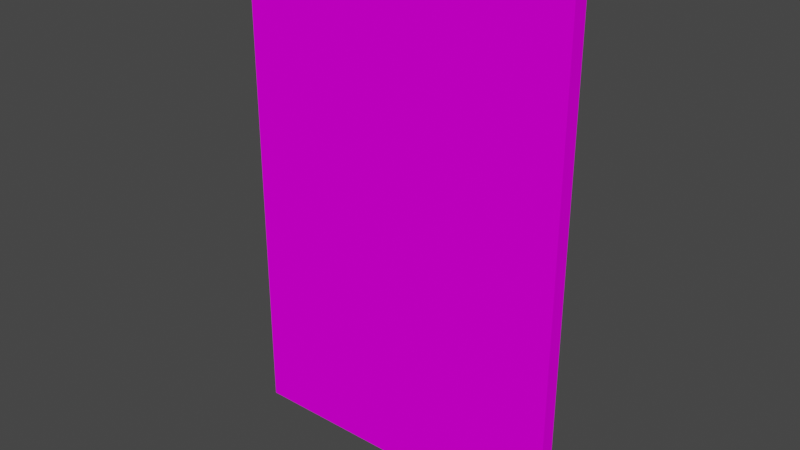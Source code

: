 # Source: SM_DOOR_01.blend  (saved by Blender 3.1.7; exported with 4.5.12 LTS)
import bpy
from mathutils import Matrix  # noqa: F401  (used for matrix-valued properties, if any)

bpy.ops.wm.read_factory_settings(use_empty=True)
scene = bpy.context.scene
scene.name = 'Scene'

# ---- collections
col_sm_door_01 = bpy.data.collections.new('SM_DOOR_01'); scene.collection.children.link(col_sm_door_01)

# ---- images (referenced by path relative to the original .blend; pixels are not part of the script)
import os
ASSET_DIR = os.environ.get("B2B_ASSET_DIR", "")  # directory of the original .blend (textures are referenced by path, not embedded)
HERE = os.path.dirname(os.path.abspath(__file__))  # packed textures are extracted next to this script under _unpacked/

def load_image(name, relpath, width, height, colorspace="sRGB"):
    """Load a texture the original file referenced (path relative to the .blend, or extracted next to this script)."""
    p = next((c for c in (os.path.join(HERE, relpath), os.path.join(ASSET_DIR, relpath)) if relpath and os.path.exists(c)), "")
    if p:
        img = bpy.data.images.load(p, check_existing=True)
        img.name = name
    else:  # same state as the original file: an image datablock whose file is absent (Cycles renders it pink)
        img = bpy.data.images.new(name, width, height)
        img.source = "FILE"
        img.filepath = "//" + (relpath or name)
    img.colorspace_settings.name = colorspace
    return img
img_door_png = load_image('door.PNG', 'door.PNG', 1024, 1024, 'sRGB')

# ---- materials (node trees are filled in below, after node groups)
mat_lyt_makdv_0 = bpy.data.materials.new('lyt_makdv.0')
mat_lyt_makdv_0.use_transparent_shadow = False
mat_lyt_makdv_0.diffuse_color = (0.5882, 0.5882, 0.5882, 1.0)
mat_lyt_makdv_0.roughness = 1.0
mat_lyt_makdv_0.specular_intensity = 0.0

# ---- material node trees
mat_lyt_makdv_0.use_nodes = True; mat_lyt_makdv_0.node_tree.nodes.clear()
_N = mat_lyt_makdv_0.node_tree.nodes; _L = mat_lyt_makdv_0.node_tree.links
n0 = _N.new('ShaderNodeBsdfPrincipled'); n0.name = 'Principled BSDF'; n0.location = (10, 300)
n0.distribution = 'GGX'
n0.subsurface_method = 'RANDOM_WALK_SKIN'
n0.inputs[2].default_value = 1.0
n0.inputs[3].default_value = 1.45
n0.inputs[13].default_value = 0.0
n0.inputs[27].default_value = (0.0, 0.0, 0.0, 1.0)
n0.inputs[28].default_value = 1.0
n1 = _N.new('ShaderNodeOutputMaterial'); n1.name = 'Material Output'; n1.location = (300, 300)
n2 = _N.new('ShaderNodeTexImage'); n2.name = 'Image Texture'; n2.location = (-300, 600)
n2.label = 'door'
n2.image = img_door_png
_L.new(n0.outputs[0], n1.inputs[0])
_L.new(n2.outputs[0], n0.inputs[0])
n1.is_active_output = True

# ---- world
world_world = bpy.data.worlds.new('World'); scene.world = world_world
world_world.use_nodes = True; world_world.node_tree.nodes.clear()
_N = world_world.node_tree.nodes; _L = world_world.node_tree.links
n0 = _N.new('ShaderNodeOutputWorld'); n0.name = 'World Output'; n0.location = (300, 300)
n1 = _N.new('ShaderNodeBackground'); n1.name = 'Background'; n1.location = (10, 300)
n1.inputs[0].default_value = (0.05088, 0.05088, 0.05088, 1.0)
_L.new(n1.outputs[0], n0.inputs[0])
n0.is_active_output = True
world_world.color = (0.05088, 0.05088, 0.05088)
world_world.use_sun_shadow = False
world_world.sun_shadow_jitter_overblur = 0.0

# ---- meshes
me_sm_door_01 = bpy.data.meshes.new('SM_DOOR_01')
me_sm_door_01.from_pydata([(-0.0001352, -0.03187, 1.081), (-0.0001352, -0.03187, -1.081), (1.422, 0.03207, -1.081), (1.422, -0.0323, -1.081), (1.422, -0.0323, 1.081), (-0.000212, 0.03205, -1.081), (1.422, 0.03207, 1.081), (-0.000212, 0.03205, 1.081)], [], [(7, 0, 6), (4, 6, 0), (3, 1, 2), (5, 2, 1), (4, 0, 3), (1, 3, 0), (6, 4, 2), (3, 2, 4), (7, 6, 5), (2, 5, 6), (0, 7, 1), (5, 1, 7)])
me_sm_door_01.polygons.foreach_set('use_smooth', [True] * 12)
_k = set([(0, 1), (0, 3), (0, 4), (0, 6), (0, 7), (1, 2), (1, 3), (1, 5), (1, 7), (2, 3), (2, 4), (2, 5), (2, 6), (3, 4), (4, 6), (5, 6), (5, 7), (6, 7)])
me_sm_door_01.attributes.new('sharp_edge', 'BOOLEAN', 'EDGE').data.foreach_set('value', [ (min(e.vertices), max(e.vertices)) in _k for e in me_sm_door_01.edges])
_uv = me_sm_door_01.uv_layers.new(name='UVMap')
_uv.uv.foreach_set('vector', [0.93, 2.0, 0.93, 2.0, 0.36, 2.0, 0.36, 2.0, 0.36, 2.0, 0.93, 2.0, 0.34, 1.0, 0.93, 1.0, 0.34, 1.0, 0.93, 1.0, 0.34, 1.0, 0.93, 1.0, 0.36, 2.0, 0.93, 2.0, 0.34, 1.0, 0.93, 1.0, 0.34, 1.0, 0.93, 2.0, 0.36, 2.0, 0.36, 2.0, 0.34, 1.0, 0.34, 1.0, 0.34, 1.0, 0.36, 2.0, 0.93, 2.0, 0.36, 2.0, 0.93, 1.0, 0.34, 1.0, 0.93, 1.0, 0.36, 2.0, 0.93, 2.0, 0.93, 2.0, 0.93, 1.0, 0.93, 1.0, 0.93, 1.0, 0.93, 2.0])
_ca = me_sm_door_01.color_attributes.new('Col', 'BYTE_COLOR', 'CORNER')
_ca.data.foreach_set('color', [0.1714, 0.1559, 0.1384, 1.0, 0.1714, 0.1559, 0.1384, 1.0, 0.1714, 0.1559, 0.1384, 1.0, 0.1714, 0.1559, 0.1384, 1.0, 0.1714, 0.1559, 0.1384, 1.0, 0.1714, 0.1559, 0.1384, 1.0, 0.0137, 0.01229, 0.01161, 1.0, 0.0137, 0.01229, 0.01161, 1.0, 0.0137, 0.01229, 0.01161, 1.0, 0.0137, 0.01229, 0.01161, 1.0, 0.0137, 0.01229, 0.01161, 1.0, 0.0137, 0.01229, 0.01161, 1.0, 0.9047, 0.8963, 0.4851, 1.0, 0.8796, 0.8714, 0.4735, 1.0, 0.5583, 0.552, 0.3278, 1.0, 0.5089, 0.4969, 0.305, 1.0, 0.5583, 0.5457, 0.3278, 1.0, 0.8796, 0.8714, 0.4735, 1.0, 0.004391, 0.004391, 0.004025, 1.0, 0.004391, 0.004391, 0.004025, 1.0, 0.004391, 0.004391, 0.004025, 1.0, 0.004391, 0.004391, 0.004025, 1.0, 0.004391, 0.004391, 0.004025, 1.0, 0.004391, 0.004391, 0.004025, 1.0, 0.006049, 0.005605, 0.005605, 1.0, 0.006049, 0.005605, 0.005605, 1.0, 0.006049, 0.005605, 0.005605, 1.0, 0.006049, 0.005605, 0.005605, 1.0, 0.006049, 0.005605, 0.005605, 1.0, 0.006049, 0.005605, 0.005605, 1.0, 0.1714, 0.1559, 0.1413, 1.0, 0.1714, 0.1559, 0.1413, 1.0, 0.1714, 0.1559, 0.1413, 1.0, 0.1714, 0.1559, 0.1413, 1.0, 0.1714, 0.1559, 0.1413, 1.0, 0.1714, 0.1559, 0.1413, 1.0])
_ca = me_sm_door_01.color_attributes.new('Col.001', 'BYTE_COLOR', 'CORNER')
_ca.data.foreach_set('color', [0.004391, 0.005182, 0.006049, 1.0, 0.004391, 0.005182, 0.006049, 1.0, 0.004391, 0.005182, 0.006049, 1.0, 0.004391, 0.005182, 0.006049, 1.0, 0.004391, 0.005182, 0.006049, 1.0, 0.004391, 0.005182, 0.006049, 1.0, 0.003347, 0.003347, 0.003035, 1.0, 0.003347, 0.003347, 0.003035, 1.0, 0.003347, 0.003347, 0.003035, 1.0, 0.003347, 0.003347, 0.003035, 1.0, 0.003347, 0.003347, 0.003035, 1.0, 0.003347, 0.003347, 0.003035, 1.0, 0.2874, 0.2961, 0.1144, 1.0, 0.2747, 0.2831, 0.1095, 1.0, 0.1248, 0.1301, 0.05286, 1.0, 0.1046, 0.107, 0.04519, 1.0, 0.1248, 0.1274, 0.05286, 1.0, 0.2747, 0.2831, 0.1095, 1.0, 0.001518, 0.001518, 0.001821, 1.0, 0.001518, 0.001518, 0.001821, 1.0, 0.001518, 0.001518, 0.001821, 1.0, 0.001518, 0.001518, 0.001821, 1.0, 0.001518, 0.001518, 0.001821, 1.0, 0.001518, 0.001518, 0.001821, 1.0, 0.001518, 0.001821, 0.001821, 1.0, 0.001518, 0.001821, 0.001821, 1.0, 0.001518, 0.001821, 0.001821, 1.0, 0.001518, 0.001821, 0.001821, 1.0, 0.001518, 0.001821, 0.001821, 1.0, 0.001518, 0.001821, 0.001821, 1.0, 0.002428, 0.002428, 0.002428, 1.0, 0.002428, 0.002428, 0.002428, 1.0, 0.002428, 0.002428, 0.002428, 1.0, 0.002428, 0.002428, 0.002428, 1.0, 0.002428, 0.002428, 0.002428, 1.0, 0.002428, 0.002428, 0.002428, 1.0])
me_sm_door_01.materials.append(mat_lyt_makdv_0)
me_sm_door_01.use_remesh_fix_poles = True
me_sm_door_01.use_remesh_preserve_attributes = False
me_sm_door_01.update()

# ---- objects
ob_sm_door_01 = bpy.data.objects.new('SM_DOOR_01', me_sm_door_01)

# ---- transforms, parenting, visibility, modifiers, constraints
ob_sm_door_01.location = (0.0, 0.0, 0.0)
ob_sm_door_01.rotation_mode = 'QUATERNION'
ob_sm_door_01.rotation_quaternion = (1.0, 0.0, 0.0, 0.0)
_m = ob_sm_door_01.modifiers.new('EdgeSplit', 'EDGE_SPLIT')
_m.use_edge_angle = False

# ---- collection membership
col_sm_door_01.objects.link(ob_sm_door_01)

# ---- scene / render settings (as saved in the file)
scene.frame_start = 1; scene.frame_end = 250; scene.frame_set(1)
scene.render.engine = 'BLENDER_EEVEE_NEXT'
scene.cycles.sampling_pattern = 'TABULATED_SOBOL'
scene.cycles.use_light_tree = False
scene.view_settings.view_transform = 'Filmic'
bpy.context.view_layer.update()

# ---- added for rendering (the .blend has no active camera and no usable light): camera, sun
cam_auto = bpy.data.cameras.new('AutoCamera')
cam_auto.lens = 50.0
cam_auto.sensor_width = 36.0
cam_auto.clip_end = 1000.0
ob_auto_camera = bpy.data.objects.new('AutoCamera', cam_auto)
scene.collection.objects.link(ob_auto_camera)
ob_auto_camera.location = (3.10711, -2.87533, 1.91681)
ob_auto_camera.rotation_euler = (1.09748, -7.21219e-08, 0.694738)
scene.camera = ob_auto_camera
light_auto_sun = bpy.data.lights.new('AutoSun', 'SUN')
light_auto_sun.energy = 3.0
light_auto_sun.angle = 0.0523599
ob_auto_sun = bpy.data.objects.new('AutoSun', light_auto_sun)
scene.collection.objects.link(ob_auto_sun)
ob_auto_sun.rotation_euler = (0.872665, 0.174533, 0.523599)
bpy.context.view_layer.update()
